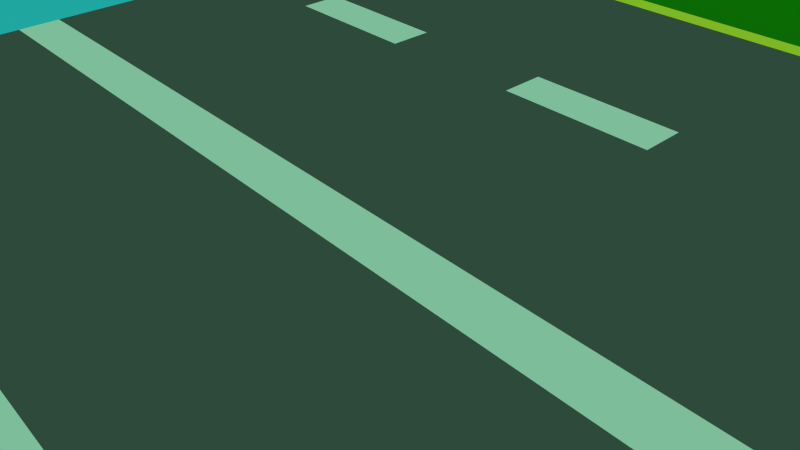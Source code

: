 # Source: Rua.blend  (saved by Blender 2.72.0; exported with 4.5.12 LTS)
import bpy
from mathutils import Matrix  # noqa: F401  (used for matrix-valued properties, if any)

bpy.ops.wm.read_factory_settings(use_empty=True)
scene = bpy.context.scene
scene.name = 'Scene'

# ---- collections
col_collection_1 = bpy.data.collections.new('Collection 1'); scene.collection.children.link(col_collection_1)

# ---- materials (node trees are filled in below, after node groups)
mat_pretorua = bpy.data.materials.new('Pretorua')
mat_pretorua.alpha_threshold = 0.0
mat_pretorua.use_transparent_shadow = False
mat_pretorua.diffuse_color = (0.1065, 0.1065, 0.1065, 1.0)
mat_pretorua.roughness = 0.5
mat_pretorua.specular_intensity = 0.0
mat_brancorua = bpy.data.materials.new('Brancorua')
mat_brancorua.alpha_threshold = 0.0
mat_brancorua.use_transparent_shadow = False
mat_brancorua.roughness = 0.5
mat_brancorua.specular_intensity = 0.0
mat_amarelorua = bpy.data.materials.new('Amarelorua')
mat_amarelorua.alpha_threshold = 0.0
mat_amarelorua.use_transparent_shadow = False
mat_amarelorua.diffuse_color = (0.8, 0.744, 0.04416, 1.0)
mat_amarelorua.roughness = 0.5
mat_amarelorua.specular_intensity = 0.0
mat_verdegrama = bpy.data.materials.new('Verdegrama')
mat_verdegrama.alpha_threshold = 0.0
mat_verdegrama.use_transparent_shadow = False
mat_verdegrama.diffuse_color = (0.01181, 0.2266, 0.00334, 1.0)
mat_verdegrama.roughness = 0.5
mat_verdegrama.specular_intensity = 0.0

# ---- material node trees

# ---- world
world_world = bpy.data.worlds.new('World'); scene.world = world_world
world_world.color = (0.01365, 0.3844, 0.3527)
world_world.use_sun_shadow = False
world_world.sun_shadow_jitter_overblur = 0.0
world_world.cycles.sampling_method = 'MANUAL'
world_world.cycles.sample_map_resolution = 256

# ---- cameras
cam_camera = bpy.data.cameras.new('Camera')
cam_camera.clip_end = 100.0
cam_camera.lens = 35.0
cam_camera.sensor_width = 32.0
cam_camera.sensor_height = 18.0
cam_camera.ortho_scale = 7.314
cam_camera.dof.focus_distance = 0.0
cam_camera.dof.aperture_fstop = 128.0

# ---- lights
light_lamp = bpy.data.lights.new('Lamp', 'SUN')
light_lamp.color = (0.9596, 1.0, 0.2023)
light_lamp.transmission_factor = 0.0
light_lamp.cutoff_distance = 30.0
light_lamp.angle = 0.1993
light_lamp.energy = 1.0
light_lamp.shadow_buffer_clip_start = 1.001
light_lamp.shadow_soft_size = 0.1
light_lamp.shadow_cascade_max_distance = 1000.0
light_lamp.cycles.use_multiple_importance_sampling = False

# ---- meshes
me_plane = bpy.data.meshes.new('Plane')
me_plane.from_pydata([(-0.8008, -4.928, 0.1215), (-0.8008, 4.928, 0.1215), (-0.8008, 0.6667, 0.1215), (-0.8008, 0.3333, 0.1215), (-0.8008, -6.627e-08, 0.1215), (-0.8008, -0.3333, 0.1215), (-0.8008, -0.6667, 0.1215), (-0.8008, -4.928, -0.02641), (-0.8008, 4.928, -0.02641), (-0.8008, 0.6667, -0.02641), (-0.8008, -0.6667, -0.02641), (-0.8008, 0.6389, 0.1215), (-0.8008, 0.3611, 0.1215), (-0.8008, 0.3056, 0.1215), (-0.8008, 0.02778, 0.1215), (-0.8008, -0.02778, 0.1215), (-0.8008, -0.3056, 0.1215), (-0.8008, -0.3611, 0.1215), (-0.8008, -0.6389, 0.1215), (-0.5151, -4.928, 0.1215), (-0.2294, -4.928, 0.1215), (0.05636, -4.928, 0.1215), (0.3421, -4.928, 0.1215), (0.6278, -4.928, 0.1215), (0.9135, -4.928, 0.1215), (0.9135, 4.928, 0.1215), (0.6278, 4.928, 0.1215), (0.3421, 4.928, 0.1215), (0.05636, 4.928, 0.1215), (-0.2294, 4.928, 0.1215), (-0.5151, 4.928, 0.1215), (0.9135, -0.6667, 0.1215), (0.6278, -0.6667, 0.1215), (0.3421, -0.6667, 0.1215), (0.05636, -0.6667, 0.1215), (-0.2294, -0.6667, 0.1215), (-0.5151, -0.6667, 0.1215), (0.9135, -0.3333, 0.1215), (0.6278, -0.3333, 0.1215), (0.3421, -0.3333, 0.1215), (0.05636, -0.3333, 0.1215), (-0.2294, -0.3333, 0.1215), (-0.5151, -0.3333, 0.1215), (0.9135, -1.518e-08, 0.1215), (0.6278, -2.369e-08, 0.1215), (0.3421, -3.221e-08, 0.1215), (0.05636, -4.072e-08, 0.1215), (-0.2294, -4.924e-08, 0.1215), (-0.5151, -5.775e-08, 0.1215), (0.9135, 0.3333, 0.1215), (0.6278, 0.3333, 0.1215), (0.3421, 0.3333, 0.1215), (0.05636, 0.3333, 0.1215), (-0.2294, 0.3333, 0.1215), (-0.5151, 0.3333, 0.1215), (0.9135, 0.6667, 0.1215), (0.6278, 0.6667, 0.1215), (0.3421, 0.6667, 0.1215), (0.05636, 0.6667, 0.1215), (-0.2294, 0.6667, 0.1215), (-0.5151, 0.6667, 0.1215), (-0.5151, -4.928, -0.02641), (-0.2294, -4.928, -0.02641), (0.05636, -4.928, -0.02641), (0.3421, -4.928, -0.02641), (0.6278, -4.928, -0.02641), (0.9135, -4.928, -0.02641), (0.9135, 4.928, -0.02641), (0.6278, 4.928, -0.02641), (0.3421, 4.928, -0.02641), (0.05636, 4.928, -0.02641), (-0.2294, 4.928, -0.02641), (-0.5151, 4.928, -0.02641), (0.9135, -0.6667, -0.02641), (0.6278, -0.6667, -0.02641), (0.3421, -0.6667, -0.02641), (0.05636, -0.6667, -0.02641), (-0.2294, -0.6667, -0.02641), (-0.5151, -0.6667, -0.02641), (0.9135, 0.6667, -0.02641), (0.6278, 0.6667, -0.02641), (0.3421, 0.6667, -0.02641), (0.05636, 0.6667, -0.02641), (-0.2294, 0.6667, -0.02641), (-0.5151, 0.6667, -0.02641), (0.9135, 0.3611, 0.1215), (0.6278, 0.3611, 0.1215), (0.3421, 0.3611, 0.1215), (0.05636, 0.3611, 0.1215), (-0.2294, 0.3611, 0.1215), (-0.5151, 0.3611, 0.1215), (0.9135, 0.6389, 0.1215), (0.6278, 0.6389, 0.1215), (0.3421, 0.6389, 0.1215), (0.05636, 0.6389, 0.1215), (-0.2294, 0.6389, 0.1215), (-0.5151, 0.6389, 0.1215), (0.9135, 0.02778, 0.1215), (0.6278, 0.02778, 0.1215), (0.3421, 0.02778, 0.1215), (0.05636, 0.02778, 0.1215), (-0.2294, 0.02778, 0.1215), (-0.5151, 0.02778, 0.1215), (0.9135, 0.3056, 0.1215), (0.6278, 0.3056, 0.1215), (0.3421, 0.3056, 0.1215), (0.05636, 0.3056, 0.1215), (-0.2294, 0.3056, 0.1215), (-0.5151, 0.3056, 0.1215), (0.9135, -0.3056, 0.1215), (0.6278, -0.3056, 0.1215), (0.3421, -0.3056, 0.1215), (0.05636, -0.3056, 0.1215), (-0.2294, -0.3056, 0.1215), (-0.5151, -0.3056, 0.1215), (0.9135, -0.02778, 0.1215), (0.6278, -0.02778, 0.1215), (0.3421, -0.02778, 0.1215), (0.05636, -0.02778, 0.1215), (-0.2294, -0.02778, 0.1215), (-0.5151, -0.02778, 0.1215), (0.9135, -0.6389, 0.1215), (0.6278, -0.6389, 0.1215), (0.3421, -0.6389, 0.1215), (0.05636, -0.6389, 0.1215), (-0.2294, -0.6389, 0.1215), (-0.5151, -0.6389, 0.1215), (0.9135, -0.3611, 0.1215), (0.6278, -0.3611, 0.1215), (0.3421, -0.3611, 0.1215), (0.05636, -0.3611, 0.1215), (-0.2294, -0.3611, 0.1215), (-0.5151, -0.3611, 0.1215)], [], [(36, 78, 10, 6), (1, 8, 9, 2), (30, 72, 8, 1), (6, 10, 7, 0), (31, 73, 74, 32), (32, 74, 75, 33), (33, 75, 76, 34), (34, 76, 77, 35), (35, 77, 78, 36), (2, 9, 84, 60), (60, 84, 83, 59), (59, 83, 82, 58), (58, 82, 81, 57), (57, 81, 80, 56), (56, 80, 79, 55), (17, 5, 42, 132), (132, 42, 41, 131), (131, 41, 40, 130), (130, 40, 39, 129), (129, 39, 38, 128), (128, 38, 37, 127), (15, 4, 48, 120), (120, 48, 47, 119), (119, 47, 46, 118), (118, 46, 45, 117), (117, 45, 44, 116), (116, 44, 43, 115), (13, 3, 54, 108), (108, 54, 53, 107), (107, 53, 52, 106), (106, 52, 51, 105), (105, 51, 50, 104), (104, 50, 49, 103), (11, 2, 60, 96), (96, 60, 59, 95), (95, 59, 58, 94), (94, 58, 57, 93), (93, 57, 56, 92), (92, 56, 55, 91), (9, 8, 72, 84), (84, 72, 71, 83), (83, 71, 70, 82), (82, 70, 69, 81), (81, 69, 68, 80), (80, 68, 67, 79), (7, 10, 78, 61), (61, 78, 77, 62), (62, 77, 76, 63), (63, 76, 75, 64), (64, 75, 74, 65), (65, 74, 73, 66), (25, 67, 68, 26), (26, 68, 69, 27), (27, 69, 70, 28), (28, 70, 71, 29), (29, 71, 72, 30), (0, 7, 61, 19), (19, 61, 62, 20), (20, 62, 63, 21), (21, 63, 64, 22), (22, 64, 65, 23), (23, 65, 66, 24), (3, 12, 90, 54), (54, 90, 89, 53), (53, 89, 88, 52), (52, 88, 87, 51), (51, 87, 86, 50), (50, 86, 85, 49), (12, 11, 96, 90), (90, 96, 95, 89), (89, 95, 94, 88), (88, 94, 93, 87), (87, 93, 92, 86), (86, 92, 91, 85), (4, 14, 102, 48), (48, 102, 101, 47), (47, 101, 100, 46), (46, 100, 99, 45), (45, 99, 98, 44), (44, 98, 97, 43), (14, 13, 108, 102), (102, 108, 107, 101), (101, 107, 106, 100), (100, 106, 105, 99), (99, 105, 104, 98), (98, 104, 103, 97), (5, 16, 114, 42), (42, 114, 113, 41), (41, 113, 112, 40), (40, 112, 111, 39), (39, 111, 110, 38), (38, 110, 109, 37), (16, 15, 120, 114), (114, 120, 119, 113), (113, 119, 118, 112), (112, 118, 117, 111), (111, 117, 116, 110), (110, 116, 115, 109), (6, 18, 126, 36), (36, 126, 125, 35), (35, 125, 124, 34), (34, 124, 123, 33), (33, 123, 122, 32), (32, 122, 121, 31), (18, 17, 132, 126), (126, 132, 131, 125), (125, 131, 130, 124), (124, 130, 129, 123), (123, 129, 128, 122), (122, 128, 127, 121)])
me_plane.polygons.foreach_set('material_index', [3, 0, 0, 0, 3, 3, 3, 3, 3, 3, 3, 3, 3, 3, 3, 0, 1, 0, 1, 0, 1, 1, 1, 1, 1, 1, 1, 0, 1, 0, 1, 0, 1, 2, 2, 2, 2, 2, 2, 3, 3, 3, 3, 3, 3, 3, 3, 3, 3, 3, 3, 0, 0, 0, 0, 0, 0, 0, 0, 0, 0, 0, 0, 1, 0, 1, 0, 1, 0, 0, 0, 0, 0, 0, 1, 1, 1, 1, 1, 1, 0, 0, 0, 0, 0, 0, 0, 1, 0, 1, 0, 1, 0, 0, 0, 0, 0, 0, 2, 2, 2, 2, 2, 2, 0, 0, 0, 0, 0, 0])
me_plane.materials.append(mat_pretorua)
me_plane.materials.append(mat_brancorua)
me_plane.materials.append(mat_amarelorua)
me_plane.materials.append(mat_verdegrama)
me_plane.use_remesh_preserve_volume = False
me_plane.use_remesh_preserve_attributes = False
me_plane.use_mirror_vertex_groups = False
me_plane.update()

# ---- objects
ob_plane = bpy.data.objects.new('Plane', me_plane)
ob_lamp = bpy.data.objects.new('Lamp', light_lamp)
ob_camera = bpy.data.objects.new('Camera', cam_camera)

# ---- transforms, parenting, visibility, modifiers, constraints
ob_plane.location = (-3.077, 0.1771, -1.097)
ob_plane.scale = (14.0, 21.0, 6.415)
ob_plane.lineart.crease_threshold = 0.0
ob_lamp.location = (4.076, 1.005, 5.904)
ob_lamp.rotation_euler = (0.6503, 0.05522, 1.866)
ob_lamp.lock_rotations_4d = False
ob_lamp.empty_display_type = 'ARROWS'
ob_lamp.color = (0.0, 0.0, 0.0, 0.0)
ob_lamp.lineart.crease_threshold = 0.0
ob_camera.location = (10.37, -7.984, 8.669)
ob_camera.rotation_euler = (0.9808, 0.01081, 0.8415)
ob_camera.lock_rotations_4d = False
ob_camera.empty_display_type = 'ARROWS'
ob_camera.color = (0.0, 0.0, 0.0, 0.0)
ob_camera.display_type = 'WIRE'
ob_camera.lineart.crease_threshold = 0.0

# ---- collection membership
col_collection_1.objects.link(ob_plane)
col_collection_1.objects.link(ob_lamp)
col_collection_1.objects.link(ob_camera)

# ---- scene / render settings (as saved in the file)
scene.camera = ob_camera
scene.frame_start = 1; scene.frame_end = 250; scene.frame_set(1)
scene.render.engine = 'BLENDER_EEVEE_NEXT'
scene.render.resolution_percentage = 50
scene.render.dither_intensity = 0.0
scene.cycles.use_denoising = False
scene.cycles.samples = 10
scene.cycles.sampling_pattern = 'TABULATED_SOBOL'
scene.cycles.light_sampling_threshold = 0.0
scene.cycles.use_adaptive_sampling = False
scene.cycles.use_light_tree = False
scene.cycles.blur_glossy = 0.0
scene.cycles.pixel_filter_type = 'GAUSSIAN'
scene.cycles.sample_clamp_indirect = 0.0
scene.view_settings.view_transform = 'Standard'
bpy.context.view_layer.update()
